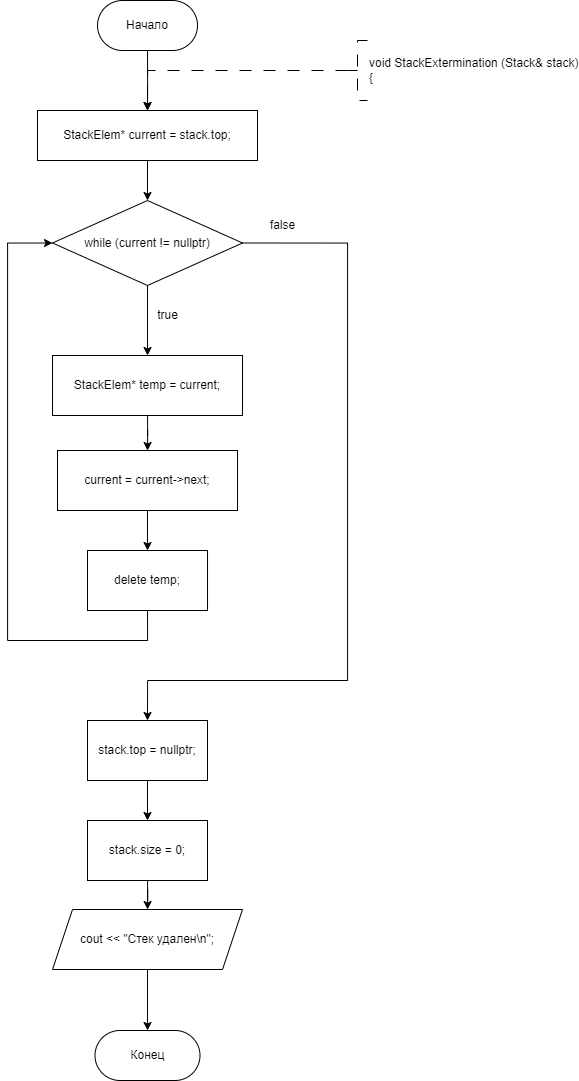

The diagram above was exported from draw.io. Its source (the exported page's mxGraphModel, read from the mxfile embedded in the PNG):
<mxGraphModel dx="1835" dy="1216" grid="1" gridSize="10" guides="1" tooltips="1" connect="1" arrows="1" fold="1" page="1" pageScale="1" pageWidth="827" pageHeight="1169" math="0" shadow="0">
  <root>
    <mxCell id="WIyWlLk6GJQsqaUBKTNV-0" />
    <mxCell id="WIyWlLk6GJQsqaUBKTNV-1" parent="WIyWlLk6GJQsqaUBKTNV-0" />
    <mxCell id="x5ThzEdXiOOzZgezfpNB-4" style="edgeStyle=orthogonalEdgeStyle;rounded=0;orthogonalLoop=1;jettySize=auto;html=1;exitX=0.5;exitY=1;exitDx=0;exitDy=0;entryX=0.5;entryY=0;entryDx=0;entryDy=0;" edge="1" parent="WIyWlLk6GJQsqaUBKTNV-1" source="x5ThzEdXiOOzZgezfpNB-0">
      <mxGeometry relative="1" as="geometry">
        <mxPoint x="360.01" y="310" as="targetPoint" />
      </mxGeometry>
    </mxCell>
    <mxCell id="x5ThzEdXiOOzZgezfpNB-0" value="Начало" style="rounded=1;whiteSpace=wrap;html=1;arcSize=50;" vertex="1" parent="WIyWlLk6GJQsqaUBKTNV-1">
      <mxGeometry x="310.01" y="200" width="100" height="50" as="geometry" />
    </mxCell>
    <mxCell id="x5ThzEdXiOOzZgezfpNB-1" value="" style="edgeStyle=orthogonalEdgeStyle;rounded=0;orthogonalLoop=1;jettySize=auto;html=1;strokeWidth=1;dashed=1;dashPattern=12 12;exitX=0;exitY=0.5;exitDx=0;exitDy=0;exitPerimeter=0;entryX=0.5;entryY=0;entryDx=0;entryDy=0;" edge="1" parent="WIyWlLk6GJQsqaUBKTNV-1" source="x5ThzEdXiOOzZgezfpNB-2">
      <mxGeometry relative="1" as="geometry">
        <Array as="points">
          <mxPoint x="360" y="270" />
        </Array>
        <mxPoint x="360" y="310" as="targetPoint" />
        <mxPoint x="550" y="270" as="sourcePoint" />
      </mxGeometry>
    </mxCell>
    <mxCell id="x5ThzEdXiOOzZgezfpNB-2" value="&lt;div&gt;void StackExtermination (Stack&amp;amp; stack)&lt;/div&gt;&lt;div&gt;{&lt;/div&gt;" style="strokeWidth=1;html=1;shape=mxgraph.flowchart.annotation_2;align=left;labelPosition=right;pointerEvents=1;dashed=1;dashPattern=12 12;" vertex="1" parent="WIyWlLk6GJQsqaUBKTNV-1">
      <mxGeometry x="560" y="240" width="20" height="60" as="geometry" />
    </mxCell>
    <mxCell id="x5ThzEdXiOOzZgezfpNB-7" value="Конец" style="rounded=1;whiteSpace=wrap;html=1;arcSize=50;" vertex="1" parent="WIyWlLk6GJQsqaUBKTNV-1">
      <mxGeometry x="307.5" y="1230" width="105" height="50" as="geometry" />
    </mxCell>
    <mxCell id="x5ThzEdXiOOzZgezfpNB-77" value="" style="edgeStyle=orthogonalEdgeStyle;rounded=0;orthogonalLoop=1;jettySize=auto;html=1;" edge="1" parent="WIyWlLk6GJQsqaUBKTNV-1" source="x5ThzEdXiOOzZgezfpNB-75" target="x5ThzEdXiOOzZgezfpNB-76">
      <mxGeometry relative="1" as="geometry" />
    </mxCell>
    <mxCell id="x5ThzEdXiOOzZgezfpNB-75" value="StackElem* current = stack.top;" style="whiteSpace=wrap;html=1;" vertex="1" parent="WIyWlLk6GJQsqaUBKTNV-1">
      <mxGeometry x="250.01" y="310" width="220" height="50" as="geometry" />
    </mxCell>
    <mxCell id="x5ThzEdXiOOzZgezfpNB-84" value="" style="edgeStyle=orthogonalEdgeStyle;rounded=0;orthogonalLoop=1;jettySize=auto;html=1;" edge="1" parent="WIyWlLk6GJQsqaUBKTNV-1" source="x5ThzEdXiOOzZgezfpNB-76" target="x5ThzEdXiOOzZgezfpNB-78">
      <mxGeometry relative="1" as="geometry" />
    </mxCell>
    <mxCell id="x5ThzEdXiOOzZgezfpNB-86" style="edgeStyle=orthogonalEdgeStyle;rounded=0;orthogonalLoop=1;jettySize=auto;html=1;exitX=1;exitY=0.5;exitDx=0;exitDy=0;entryX=0.5;entryY=0;entryDx=0;entryDy=0;" edge="1" parent="WIyWlLk6GJQsqaUBKTNV-1" source="x5ThzEdXiOOzZgezfpNB-76" target="x5ThzEdXiOOzZgezfpNB-83">
      <mxGeometry relative="1" as="geometry">
        <Array as="points">
          <mxPoint x="560" y="443" />
          <mxPoint x="560" y="880" />
          <mxPoint x="360" y="880" />
        </Array>
      </mxGeometry>
    </mxCell>
    <mxCell id="x5ThzEdXiOOzZgezfpNB-76" value="while (current != nullptr)" style="rhombus;whiteSpace=wrap;html=1;" vertex="1" parent="WIyWlLk6GJQsqaUBKTNV-1">
      <mxGeometry x="265.02" y="400" width="189.99" height="85" as="geometry" />
    </mxCell>
    <mxCell id="x5ThzEdXiOOzZgezfpNB-80" value="" style="edgeStyle=orthogonalEdgeStyle;rounded=0;orthogonalLoop=1;jettySize=auto;html=1;" edge="1" parent="WIyWlLk6GJQsqaUBKTNV-1" source="x5ThzEdXiOOzZgezfpNB-78" target="x5ThzEdXiOOzZgezfpNB-79">
      <mxGeometry relative="1" as="geometry" />
    </mxCell>
    <mxCell id="x5ThzEdXiOOzZgezfpNB-78" value="StackElem* temp = current;" style="whiteSpace=wrap;html=1;" vertex="1" parent="WIyWlLk6GJQsqaUBKTNV-1">
      <mxGeometry x="265.01" y="555" width="190" height="60" as="geometry" />
    </mxCell>
    <mxCell id="x5ThzEdXiOOzZgezfpNB-82" value="" style="edgeStyle=orthogonalEdgeStyle;rounded=0;orthogonalLoop=1;jettySize=auto;html=1;" edge="1" parent="WIyWlLk6GJQsqaUBKTNV-1" source="x5ThzEdXiOOzZgezfpNB-79" target="x5ThzEdXiOOzZgezfpNB-81">
      <mxGeometry relative="1" as="geometry" />
    </mxCell>
    <mxCell id="x5ThzEdXiOOzZgezfpNB-79" value="current = current-&gt;next;" style="whiteSpace=wrap;html=1;" vertex="1" parent="WIyWlLk6GJQsqaUBKTNV-1">
      <mxGeometry x="270" y="650" width="180.02" height="60" as="geometry" />
    </mxCell>
    <mxCell id="x5ThzEdXiOOzZgezfpNB-85" style="edgeStyle=orthogonalEdgeStyle;rounded=0;orthogonalLoop=1;jettySize=auto;html=1;exitX=0.5;exitY=1;exitDx=0;exitDy=0;entryX=0;entryY=0.5;entryDx=0;entryDy=0;" edge="1" parent="WIyWlLk6GJQsqaUBKTNV-1" source="x5ThzEdXiOOzZgezfpNB-81" target="x5ThzEdXiOOzZgezfpNB-76">
      <mxGeometry relative="1" as="geometry">
        <Array as="points">
          <mxPoint x="360" y="840" />
          <mxPoint x="220" y="840" />
          <mxPoint x="220" y="443" />
        </Array>
      </mxGeometry>
    </mxCell>
    <mxCell id="x5ThzEdXiOOzZgezfpNB-81" value="delete temp;" style="whiteSpace=wrap;html=1;" vertex="1" parent="WIyWlLk6GJQsqaUBKTNV-1">
      <mxGeometry x="300" y="750" width="120.02" height="60" as="geometry" />
    </mxCell>
    <mxCell id="x5ThzEdXiOOzZgezfpNB-91" value="" style="edgeStyle=orthogonalEdgeStyle;rounded=0;orthogonalLoop=1;jettySize=auto;html=1;" edge="1" parent="WIyWlLk6GJQsqaUBKTNV-1" source="x5ThzEdXiOOzZgezfpNB-83" target="x5ThzEdXiOOzZgezfpNB-90">
      <mxGeometry relative="1" as="geometry" />
    </mxCell>
    <mxCell id="x5ThzEdXiOOzZgezfpNB-83" value="stack.top = nullptr;" style="whiteSpace=wrap;html=1;" vertex="1" parent="WIyWlLk6GJQsqaUBKTNV-1">
      <mxGeometry x="300" y="920" width="120" height="60" as="geometry" />
    </mxCell>
    <mxCell id="x5ThzEdXiOOzZgezfpNB-87" value="true" style="text;html=1;align=center;verticalAlign=middle;resizable=0;points=[];autosize=1;strokeColor=none;fillColor=none;" vertex="1" parent="WIyWlLk6GJQsqaUBKTNV-1">
      <mxGeometry x="360" y="500" width="40" height="30" as="geometry" />
    </mxCell>
    <mxCell id="x5ThzEdXiOOzZgezfpNB-88" value="false" style="text;html=1;align=center;verticalAlign=middle;resizable=0;points=[];autosize=1;strokeColor=none;fillColor=none;" vertex="1" parent="WIyWlLk6GJQsqaUBKTNV-1">
      <mxGeometry x="470.01" y="410" width="50" height="30" as="geometry" />
    </mxCell>
    <mxCell id="x5ThzEdXiOOzZgezfpNB-93" value="" style="edgeStyle=orthogonalEdgeStyle;rounded=0;orthogonalLoop=1;jettySize=auto;html=1;" edge="1" parent="WIyWlLk6GJQsqaUBKTNV-1" source="x5ThzEdXiOOzZgezfpNB-90" target="x5ThzEdXiOOzZgezfpNB-92">
      <mxGeometry relative="1" as="geometry" />
    </mxCell>
    <mxCell id="x5ThzEdXiOOzZgezfpNB-90" value="stack.size = 0;" style="whiteSpace=wrap;html=1;" vertex="1" parent="WIyWlLk6GJQsqaUBKTNV-1">
      <mxGeometry x="300" y="1020" width="120" height="60" as="geometry" />
    </mxCell>
    <mxCell id="x5ThzEdXiOOzZgezfpNB-94" value="" style="edgeStyle=orthogonalEdgeStyle;rounded=0;orthogonalLoop=1;jettySize=auto;html=1;" edge="1" parent="WIyWlLk6GJQsqaUBKTNV-1" source="x5ThzEdXiOOzZgezfpNB-92" target="x5ThzEdXiOOzZgezfpNB-7">
      <mxGeometry relative="1" as="geometry" />
    </mxCell>
    <mxCell id="x5ThzEdXiOOzZgezfpNB-92" value="cout &lt;&lt; &quot;Стек удален\n&quot;;" style="shape=parallelogram;perimeter=parallelogramPerimeter;whiteSpace=wrap;html=1;fixedSize=1;" vertex="1" parent="WIyWlLk6GJQsqaUBKTNV-1">
      <mxGeometry x="265.02" y="1109" width="190" height="60" as="geometry" />
    </mxCell>
  </root>
</mxGraphModel>